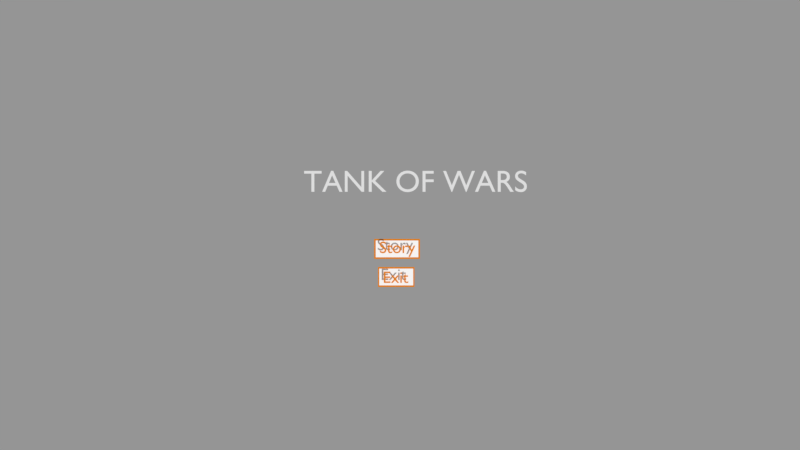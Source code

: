 # Source: tank_hover.blend  (saved by Blender 2.79.0; exported with 4.5.12 LTS)
import bpy
from mathutils import Matrix  # noqa: F401  (used for matrix-valued properties, if any)

bpy.ops.wm.read_factory_settings(use_empty=True)
scene = bpy.context.scene
scene.name = 'Game Menu'

# ---- collections
col_collection_1 = bpy.data.collections.new('Collection 1'); scene.collection.children.link(col_collection_1)

# ---- materials (node trees are filled in below, after node groups)
mat_menutext = bpy.data.materials.new('MenuText')
mat_menutext.alpha_threshold = 0.0
mat_menutext.use_transparent_shadow = False
mat_menutext.diffuse_color = (0.8, 0.2263, 0.0, 1.0)
mat_menutext.roughness = 0.5
mat_menutext.line_color = (0.0, 0.0, 0.0, 1.0)
mat_material_011 = bpy.data.materials.new('Material.011')
mat_material_011.alpha_threshold = 0.0
mat_material_011.use_transparent_shadow = False
mat_material_011.diffuse_color = (1.0, 1.0, 1.0, 1.0)
mat_material_011.roughness = 0.5

# ---- material node trees

# ---- cameras
cam_camera_003 = bpy.data.cameras.new('Camera.003')
cam_camera_003.clip_end = 100.0
cam_camera_003.lens = 35.0
cam_camera_003.sensor_width = 32.0
cam_camera_003.sensor_height = 18.0
cam_camera_003.ortho_scale = 7.314
cam_camera_003.dof.focus_distance = 0.0
cam_camera_003.dof.aperture_fstop = 128.0

# ---- meshes
me_plane_003 = bpy.data.meshes.new('Plane.003')
me_plane_003.from_pydata([(-1.0, -1.0, 0.0), (1.0, -1.0, 0.0), (-1.0, 1.0, 0.0), (1.0, 1.0, 0.0), (-1.075, -1.189, 0.0), (1.075, -1.189, 0.0), (-1.075, 1.189, 0.0), (1.075, 1.189, 0.0)], [], [(3, 2, 6, 7), (1, 3, 7, 5), (0, 1, 5, 4), (2, 0, 4, 6), (2, 3, 1, 0)])
me_plane_003.polygons.foreach_set('material_index', [0, 0, 0, 0, 1])
me_plane_003.materials.append(mat_menutext)
me_plane_003.materials.append(mat_material_011)
me_plane_003.use_remesh_preserve_volume = False
me_plane_003.use_remesh_preserve_attributes = False
me_plane_003.use_mirror_vertex_groups = False
me_plane_003.update()
me_mesh = bpy.data.meshes.new('Mesh')
me_mesh.from_pydata([(2.177, 0.449, 0.0), (2.077, 0.449, 0.0), (1.961, 0.196, 0.0), (1.84, 0.449, 0.0), (1.739, 0.449, 0.0), (1.913, 0.096, 0.0), (1.76, -0.23, 0.0), (1.859, -0.23, 0.0), (1.412, 0.449, 0.0), (1.412, 0.0, 0.0), (1.501, 0.0, 0.0), (1.501, 0.235, 0.0), (1.502, 0.2539, 0.0), (1.505, 0.272, 0.0), (1.509, 0.289, 0.0), (1.516, 0.305, 0.0), (1.523, 0.3197, 0.0), (1.533, 0.3329, 0.0), (1.543, 0.3445, 0.0), (1.555, 0.3543, 0.0), (1.567, 0.3623, 0.0), (1.581, 0.3681, 0.0), (1.595, 0.3718, 0.0), (1.61, 0.373, 0.0), (1.616, 0.3726, 0.0), (1.622, 0.3715, 0.0), (1.628, 0.3698, 0.0), (1.635, 0.3674, 0.0), (1.642, 0.3643, 0.0), (1.649, 0.3608, 0.0), (1.657, 0.3566, 0.0), (1.664, 0.352, 0.0), (1.672, 0.3468, 0.0), (1.679, 0.3413, 0.0), (1.686, 0.3353, 0.0), (1.693, 0.329, 0.0), (1.74, 0.406, 0.0), (1.731, 0.4144, 0.0), (1.722, 0.422, 0.0), (1.713, 0.4289, 0.0), (1.704, 0.435, 0.0), (1.695, 0.4404, 0.0), (1.686, 0.4451, 0.0), (1.677, 0.4491, 0.0), (1.669, 0.4523, 0.0), (1.66, 0.4548, 0.0), (1.651, 0.4566, 0.0), (1.642, 0.4576, 0.0), (1.633, 0.458, 0.0), (1.622, 0.4573, 0.0), (1.612, 0.4552, 0.0), (1.601, 0.4516, 0.0), (1.591, 0.4465, 0.0), (1.58, 0.4399, 0.0), (1.569, 0.4316, 0.0), (1.558, 0.4217, 0.0), (1.547, 0.4101, 0.0), (1.536, 0.3968, 0.0), (1.525, 0.3817, 0.0), (1.514, 0.3648, 0.0), (1.503, 0.346, 0.0), (1.501, 0.346, 0.0), (1.501, 0.449, 0.0), (1.064, 0.458, 0.0), (1.031, 0.456, 0.0), (0.9999, 0.45, 0.0), (0.9704, 0.4404, 0.0), (0.943, 0.4273, 0.0), (0.9179, 0.4111, 0.0), (0.8953, 0.3919, 0.0), (0.8754, 0.37, 0.0), (0.8587, 0.3457, 0.0), (0.8452, 0.3192, 0.0), (0.8352, 0.2908, 0.0), (0.8291, 0.2606, 0.0), (0.827, 0.229, 0.0), (0.829, 0.1953, 0.0), (0.835, 0.1635, 0.0), (0.8446, 0.1336, 0.0), (0.8578, 0.106, 0.0), (0.8742, 0.08078, 0.0), (0.8938, 0.05825, 0.0), (0.9162, 0.0386, 0.0), (0.9412, 0.02204, 0.0), (0.9687, 0.008781, 0.0), (0.9985, -0.0009537, 0.0), (1.03, -0.006953, 0.0), (1.064, -0.009, 0.0), (1.099, -0.007029, 0.0), (1.132, -0.001231, 0.0), (1.163, 0.008219, 0.0), (1.191, 0.02115, 0.0), (1.217, 0.03738, 0.0), (1.239, 0.05675, 0.0), (1.259, 0.07908, 0.0), (1.276, 0.1042, 0.0), (1.289, 0.1319, 0.0), (1.299, 0.1621, 0.0), (1.305, 0.1945, 0.0), (1.307, 0.229, 0.0), (1.305, 0.2614, 0.0), (1.299, 0.2921, 0.0), (1.289, 0.3209, 0.0), (1.275, 0.3475, 0.0), (1.258, 0.3717, 0.0), (1.238, 0.3934, 0.0), (1.215, 0.4123, 0.0), (1.19, 0.4282, 0.0), (1.161, 0.4409, 0.0), (1.131, 0.4503, 0.0), (1.098, 0.456, 0.0), (1.063, 0.378, 0.0), (1.085, 0.3767, 0.0), (1.105, 0.3729, 0.0), (1.124, 0.3668, 0.0), (1.142, 0.3584, 0.0), (1.158, 0.348, 0.0), (1.173, 0.3356, 0.0), (1.185, 0.3214, 0.0), (1.196, 0.3056, 0.0), (1.205, 0.2881, 0.0), (1.211, 0.2693, 0.0), (1.215, 0.2492, 0.0), (1.216, 0.228, 0.0), (1.215, 0.2045, 0.0), (1.211, 0.1827, 0.0), (1.205, 0.1625, 0.0), (1.197, 0.1442, 0.0), (1.187, 0.1277, 0.0), (1.175, 0.1131, 0.0), (1.161, 0.1006, 0.0), (1.144, 0.09015, 0.0), (1.127, 0.08189, 0.0), (1.107, 0.07589, 0.0), (1.086, 0.07224, 0.0), (1.063, 0.071, 0.0), (1.042, 0.07229, 0.0), (1.022, 0.07611, 0.0), (1.004, 0.08233, 0.0), (0.9872, 0.09085, 0.0), (0.9719, 0.1016, 0.0), (0.9582, 0.1144, 0.0), (0.9464, 0.1292, 0.0), (0.9365, 0.1458, 0.0), (0.9286, 0.1642, 0.0), (0.9228, 0.1843, 0.0), (0.9192, 0.2059, 0.0), (0.918, 0.229, 0.0), (0.9192, 0.25, 0.0), (0.9229, 0.2699, 0.0), (0.9288, 0.2886, 0.0), (0.9369, 0.3059, 0.0), (0.947, 0.3216, 0.0), (0.959, 0.3358, 0.0), (0.9727, 0.3481, 0.0), (0.9881, 0.3585, 0.0), (1.005, 0.3668, 0.0), (1.023, 0.3729, 0.0), (1.043, 0.3767, 0.0), (0.625, 0.542, 0.0), (0.458, 0.379, 0.0), (0.458, 0.369, 0.0), (0.536, 0.369, 0.0), (0.536, 0.132, 0.0), (0.537, 0.1122, 0.0), (0.5401, 0.09343, 0.0), (0.5452, 0.0758, 0.0), (0.5523, 0.05944, 0.0), (0.5614, 0.04451, 0.0), (0.5726, 0.03112, 0.0), (0.5858, 0.01943, 0.0), (0.601, 0.009556, 0.0), (0.6183, 0.001641, 0.0), (0.6375, -0.004181, 0.0), (0.6588, -0.007773, 0.0), (0.682, -0.009, 0.0), (0.6896, -0.008734, 0.0), (0.6979, -0.007958, 0.0), (0.7068, -0.006703, 0.0), (0.716, -0.005, 0.0), (0.7255, -0.00288, 0.0), (0.7353, -0.000375, 0.0), (0.745, 0.002484, 0.0), (0.7547, 0.005667, 0.0), (0.7641, 0.009141, 0.0), (0.7733, 0.01288, 0.0), (0.7819, 0.01684, 0.0), (0.79, 0.021, 0.0), (0.79, 0.104, 0.0), (0.7811, 0.09873, 0.0), (0.7722, 0.09392, 0.0), (0.7635, 0.08956, 0.0), (0.7549, 0.08567, 0.0), (0.7464, 0.08223, 0.0), (0.738, 0.07925, 0.0), (0.7297, 0.07673, 0.0), (0.7214, 0.07467, 0.0), (0.7132, 0.07306, 0.0), (0.7051, 0.07192, 0.0), (0.697, 0.07123, 0.0), (0.689, 0.071, 0.0), (0.6823, 0.07133, 0.0), (0.6752, 0.07236, 0.0), (0.668, 0.07417, 0.0), (0.6609, 0.07685, 0.0), (0.6539, 0.08048, 0.0), (0.6472, 0.08513, 0.0), (0.6412, 0.09088, 0.0), (0.6358, 0.09781, 0.0), (0.6313, 0.106, 0.0), (0.6279, 0.1156, 0.0), (0.6258, 0.1265, 0.0), (0.625, 0.139, 0.0), (0.625, 0.369, 0.0), (0.767, 0.369, 0.0), (0.767, 0.449, 0.0), (0.625, 0.449, 0.0), (0.399, 0.643, 0.0), (0.3869, 0.6507, 0.0), (0.3747, 0.6577, 0.0), (0.3623, 0.664, 0.0), (0.3498, 0.6697, 0.0), (0.3372, 0.6747, 0.0), (0.3245, 0.679, 0.0), (0.3117, 0.6827, 0.0), (0.2989, 0.6857, 0.0), (0.2859, 0.688, 0.0), (0.273, 0.6897, 0.0), (0.26, 0.6907, 0.0), (0.247, 0.691, 0.0), (0.2167, 0.6895, 0.0), (0.1883, 0.6852, 0.0), (0.1619, 0.6782, 0.0), (0.1378, 0.6685, 0.0), (0.116, 0.6563, 0.0), (0.09663, 0.6416, 0.0), (0.07989, 0.6247, 0.0), (0.06589, 0.6055, 0.0), (0.05477, 0.5843, 0.0), (0.04665, 0.561, 0.0), (0.04169, 0.5359, 0.0), (0.04, 0.509, 0.0), (0.0458, 0.4656, 0.0), (0.06185, 0.4284, 0.0), (0.08609, 0.3962, 0.0), (0.1165, 0.368, 0.0), (0.151, 0.3429, 0.0), (0.1875, 0.3197, 0.0), (0.224, 0.2976, 0.0), (0.2585, 0.2753, 0.0), (0.2889, 0.2519, 0.0), (0.3131, 0.2265, 0.0), (0.3292, 0.1978, 0.0), (0.335, 0.165, 0.0), (0.3343, 0.1553, 0.0), (0.3321, 0.1454, 0.0), (0.3283, 0.1355, 0.0), (0.3231, 0.1258, 0.0), (0.3163, 0.1165, 0.0), (0.308, 0.1077, 0.0), (0.2981, 0.0998, 0.0), (0.2866, 0.09285, 0.0), (0.2734, 0.08709, 0.0), (0.2586, 0.08273, 0.0), (0.2421, 0.07997, 0.0), (0.224, 0.079, 0.0), (0.2073, 0.07973, 0.0), (0.1909, 0.08189, 0.0), (0.1746, 0.08547, 0.0), (0.1587, 0.09044, 0.0), (0.143, 0.0968, 0.0), (0.1276, 0.1045, 0.0), (0.1126, 0.1135, 0.0), (0.098, 0.1239, 0.0), (0.0838, 0.1355, 0.0), (0.07004, 0.1484, 0.0), (0.05677, 0.1626, 0.0), (0.044, 0.178, 0.0), (0.044, 0.054, 0.0), (0.05832, 0.04373, 0.0), (0.0728, 0.0344, 0.0), (0.08748, 0.02602, 0.0), (0.1024, 0.01856, 0.0), (0.1176, 0.01201, 0.0), (0.1331, 0.006375, 0.0), (0.149, 0.001634, 0.0), (0.1653, -0.002222, 0.0), (0.182, -0.005203, 0.0), (0.1991, -0.007319, 0.0), (0.2168, -0.008582, 0.0), (0.235, -0.009, 0.0), (0.2619, -0.007403, 0.0), (0.2873, -0.002727, 0.0), (0.3113, 0.004859, 0.0), (0.3334, 0.01519, 0.0), (0.3536, 0.02808, 0.0), (0.3718, 0.04338, 0.0), (0.3876, 0.0609, 0.0), (0.4009, 0.08048, 0.0), (0.4116, 0.102, 0.0), (0.4195, 0.1251, 0.0), (0.4243, 0.1499, 0.0), (0.426, 0.176, 0.0), (0.4202, 0.2259, 0.0), (0.4041, 0.2679, 0.0), (0.3799, 0.3032, 0.0), (0.3495, 0.333, 0.0), (0.315, 0.3587, 0.0), (0.2785, 0.3812, 0.0), (0.242, 0.4021, 0.0), (0.2075, 0.4223, 0.0), (0.1771, 0.4432, 0.0), (0.1529, 0.466, 0.0), (0.1368, 0.4918, 0.0), (0.131, 0.522, 0.0), (0.1319, 0.5337, 0.0), (0.1346, 0.5447, 0.0), (0.139, 0.5549, 0.0), (0.145, 0.5643, 0.0), (0.1525, 0.5729, 0.0), (0.1614, 0.5805, 0.0), (0.1716, 0.5871, 0.0), (0.183, 0.5927, 0.0), (0.1955, 0.5971, 0.0), (0.2091, 0.6003, 0.0), (0.2236, 0.6023, 0.0), (0.239, 0.603, 0.0), (0.2507, 0.6027, 0.0), (0.2628, 0.6016, 0.0), (0.2753, 0.5996, 0.0), (0.288, 0.5968, 0.0), (0.3011, 0.593, 0.0), (0.3145, 0.5881, 0.0), (0.3281, 0.5821, 0.0), (0.342, 0.5749, 0.0), (0.356, 0.5663, 0.0), (0.3702, 0.5564, 0.0), (0.3845, 0.545, 0.0), (0.399, 0.532, 0.0)], [], [(5, 3, 4), (5, 2, 3), (2, 0, 1), (2, 7, 0), (5, 7, 2), (6, 7, 5), (49, 47, 48), (49, 46, 47), (50, 46, 49), (50, 45, 46), (51, 45, 50), (51, 44, 45), (51, 43, 44), (52, 43, 51), (52, 42, 43), (9, 62, 8), (9, 61, 62), (53, 42, 52), (53, 41, 42), (53, 40, 41), (54, 40, 53), (54, 39, 40), (55, 39, 54), (55, 38, 39), (55, 37, 38), (56, 37, 55), (56, 36, 37), (57, 36, 56), (57, 26, 36), (26, 27, 36), (27, 28, 36), (28, 29, 36), (29, 30, 36), (30, 31, 36), (31, 32, 36), (32, 33, 36), (33, 34, 36), (34, 35, 36), (58, 24, 57), (24, 25, 57), (25, 26, 57), (59, 22, 58), (22, 23, 58), (23, 24, 58), (59, 21, 22), (59, 20, 21), (60, 20, 59), (60, 19, 20), (60, 18, 19), (9, 60, 61), (9, 14, 60), (14, 15, 60), (15, 16, 60), (16, 17, 60), (17, 18, 60), (9, 13, 14), (9, 12, 13), (9, 11, 12), (9, 10, 11), (64, 110, 63), (64, 109, 110), (65, 109, 64), (65, 108, 109), (66, 108, 65), (66, 107, 108), (67, 107, 66), (67, 106, 107), (68, 106, 67), (68, 105, 106), (69, 105, 68), (69, 104, 105), (70, 111, 69), (111, 104, 69), (70, 158, 111), (112, 104, 111), (70, 157, 158), (113, 104, 112), (70, 156, 157), (114, 104, 113), (114, 103, 104), (71, 156, 70), (71, 155, 156), (115, 103, 114), (71, 154, 155), (116, 103, 115), (71, 153, 154), (117, 103, 116), (117, 102, 103), (72, 153, 71), (72, 152, 153), (118, 102, 117), (72, 151, 152), (119, 102, 118), (119, 101, 102), (73, 151, 72), (73, 150, 151), (120, 101, 119), (120, 100, 101), (74, 150, 73), (74, 149, 150), (121, 100, 120), (74, 148, 149), (122, 100, 121), (122, 99, 100), (75, 148, 74), (75, 147, 148), (123, 99, 122), (76, 147, 75), (76, 146, 147), (123, 98, 99), (124, 98, 123), (76, 145, 146), (125, 98, 124), (77, 145, 76), (125, 97, 98), (77, 144, 145), (126, 97, 125), (77, 143, 144), (78, 143, 77), (127, 97, 126), (127, 96, 97), (78, 142, 143), (128, 96, 127), (79, 142, 78), (128, 95, 96), (79, 141, 142), (129, 95, 128), (79, 140, 141), (130, 95, 129), (80, 140, 79), (130, 94, 95), (80, 139, 140), (131, 94, 130), (80, 138, 139), (132, 94, 131), (80, 137, 138), (133, 94, 132), (81, 137, 80), (133, 93, 94), (81, 136, 137), (134, 93, 133), (81, 135, 136), (135, 93, 134), (81, 93, 135), (82, 93, 81), (82, 92, 93), (83, 92, 82), (83, 91, 92), (84, 91, 83), (84, 90, 91), (85, 90, 84), (85, 89, 90), (86, 89, 85), (86, 88, 89), (87, 88, 86), (160, 216, 159), (160, 215, 216), (160, 214, 215), (161, 214, 160), (162, 214, 161), (163, 213, 162), (213, 214, 162), (163, 212, 213), (163, 211, 212), (164, 211, 163), (164, 210, 211), (164, 209, 210), (165, 209, 164), (165, 208, 209), (189, 187, 188), (190, 187, 189), (165, 207, 208), (191, 187, 190), (166, 207, 165), (166, 206, 207), (192, 187, 191), (193, 187, 192), (166, 205, 206), (194, 187, 193), (166, 204, 205), (195, 187, 194), (166, 203, 204), (196, 187, 195), (167, 203, 166), (197, 187, 196), (167, 202, 203), (198, 187, 197), (167, 201, 202), (199, 187, 198), (167, 200, 201), (200, 187, 199), (167, 187, 200), (168, 187, 167), (169, 187, 168), (170, 187, 169), (170, 186, 187), (171, 186, 170), (171, 185, 186), (171, 184, 185), (172, 184, 171), (172, 183, 184), (172, 182, 183), (172, 181, 182), (173, 181, 172), (173, 180, 181), (173, 179, 180), (174, 179, 173), (174, 178, 179), (174, 177, 178), (175, 177, 174), (175, 176, 177), (230, 228, 229), (230, 227, 228), (230, 226, 227), (231, 226, 230), (231, 225, 226), (231, 224, 225), (232, 224, 231), (232, 223, 224), (232, 222, 223), (233, 222, 232), (233, 221, 222), (233, 220, 221), (234, 220, 233), (234, 219, 220), (234, 218, 219), (235, 218, 234), (235, 217, 218), (235, 330, 217), (330, 331, 217), (331, 332, 217), (332, 333, 217), (333, 334, 217), (334, 335, 217), (335, 336, 217), (336, 337, 217), (337, 338, 217), (236, 328, 235), (328, 329, 235), (329, 330, 235), (237, 326, 236), (326, 327, 236), (327, 328, 236), (238, 325, 237), (325, 326, 237), (238, 324, 325), (238, 323, 324), (238, 322, 323), (238, 321, 322), (238, 320, 321), (239, 320, 238), (239, 319, 320), (239, 318, 319), (239, 317, 318), (240, 317, 239), (240, 316, 317), (240, 315, 316), (241, 315, 240), (241, 314, 315), (241, 313, 314), (242, 313, 241), (242, 312, 313), (242, 311, 312), (243, 311, 242), (243, 310, 311), (244, 310, 243), (244, 309, 310), (244, 308, 309), (245, 308, 244), (245, 307, 308), (246, 307, 245), (246, 306, 307), (247, 306, 246), (247, 305, 306), (248, 305, 247), (248, 304, 305), (249, 304, 248), (250, 304, 249), (250, 303, 304), (251, 303, 250), (252, 303, 251), (252, 302, 303), (253, 302, 252), (278, 276, 277), (253, 301, 302), (254, 301, 253), (278, 275, 276), (255, 301, 254), (255, 300, 301), (278, 274, 275), (256, 300, 255), (278, 273, 274), (257, 300, 256), (258, 300, 257), (258, 299, 300), (278, 272, 273), (259, 299, 258), (278, 271, 272), (260, 299, 259), (278, 270, 271), (260, 298, 299), (261, 298, 260), (278, 269, 270), (262, 298, 261), (278, 268, 269), (263, 298, 262), (278, 267, 268), (264, 298, 263), (278, 266, 267), (264, 297, 298), (265, 297, 264), (278, 265, 266), (278, 297, 265), (278, 296, 297), (279, 296, 278), (280, 296, 279), (280, 295, 296), (281, 295, 280), (281, 294, 295), (282, 294, 281), (283, 294, 282), (283, 293, 294), (284, 293, 283), (285, 293, 284), (285, 292, 293), (286, 292, 285), (287, 292, 286), (287, 291, 292), (288, 291, 287), (289, 291, 288), (289, 290, 291)])
me_mesh.materials.append(mat_menutext)
me_mesh.use_remesh_preserve_volume = False
me_mesh.use_remesh_preserve_attributes = False
me_mesh.use_mirror_vertex_groups = False
me_mesh.update()
me_plane_005 = bpy.data.meshes.new('Plane.005')
me_plane_005.from_pydata([(-0.797, -1.0, 0.0), (0.797, -1.0, 0.0), (-0.797, 1.0, 0.0), (0.797, 1.0, 0.0), (-0.8566, -1.189, 0.0), (0.8566, -1.189, 0.0), (-0.8566, 1.189, 0.0), (0.8566, 1.189, 0.0)], [], [(3, 2, 6, 7), (1, 3, 7, 5), (0, 1, 5, 4), (2, 0, 4, 6), (2, 3, 1, 0)])
me_plane_005.polygons.foreach_set('material_index', [0, 0, 0, 0, 1])
me_plane_005.materials.append(mat_menutext)
me_plane_005.materials.append(mat_material_011)
me_plane_005.use_remesh_preserve_volume = False
me_plane_005.use_remesh_preserve_attributes = False
me_plane_005.use_mirror_vertex_groups = False
me_plane_005.update()
me_mesh_002 = bpy.data.meshes.new('Mesh.002')
me_mesh_002.from_pydata([(1.386, 0.542, 0.0), (1.219, 0.379, 0.0), (1.219, 0.369, 0.0), (1.297, 0.369, 0.0), (1.297, 0.132, 0.0), (1.298, 0.1122, 0.0), (1.301, 0.09343, 0.0), (1.306, 0.0758, 0.0), (1.313, 0.05944, 0.0), (1.322, 0.04451, 0.0), (1.334, 0.03112, 0.0), (1.347, 0.01943, 0.0), (1.362, 0.009556, 0.0), (1.379, 0.001641, 0.0), (1.399, -0.004181, 0.0), (1.42, -0.007773, 0.0), (1.443, -0.009, 0.0), (1.451, -0.008734, 0.0), (1.459, -0.007958, 0.0), (1.468, -0.006703, 0.0), (1.477, -0.005, 0.0), (1.487, -0.00288, 0.0), (1.496, -0.000375, 0.0), (1.506, 0.002484, 0.0), (1.516, 0.005667, 0.0), (1.525, 0.009141, 0.0), (1.534, 0.01288, 0.0), (1.543, 0.01684, 0.0), (1.551, 0.021, 0.0), (1.551, 0.104, 0.0), (1.542, 0.09873, 0.0), (1.533, 0.09392, 0.0), (1.525, 0.08956, 0.0), (1.516, 0.08567, 0.0), (1.507, 0.08223, 0.0), (1.499, 0.07925, 0.0), (1.491, 0.07673, 0.0), (1.482, 0.07467, 0.0), (1.474, 0.07306, 0.0), (1.466, 0.07192, 0.0), (1.458, 0.07123, 0.0), (1.45, 0.071, 0.0), (1.443, 0.07133, 0.0), (1.436, 0.07236, 0.0), (1.429, 0.07417, 0.0), (1.422, 0.07685, 0.0), (1.415, 0.08048, 0.0), (1.408, 0.08513, 0.0), (1.402, 0.09088, 0.0), (1.397, 0.09781, 0.0), (1.392, 0.106, 0.0), (1.389, 0.1156, 0.0), (1.387, 0.1265, 0.0), (1.386, 0.139, 0.0), (1.386, 0.369, 0.0), (1.528, 0.369, 0.0), (1.528, 0.449, 0.0), (1.386, 0.449, 0.0), (1.154, 0.449, 0.0), (1.065, 0.449, 0.0), (1.065, 0.0, 0.0), (1.154, 0.0, 0.0), (1.163, 0.585, 0.0), (1.163, 0.5921, 0.0), (1.161, 0.599, 0.0), (1.159, 0.6055, 0.0), (1.156, 0.6116, 0.0), (1.152, 0.6173, 0.0), (1.147, 0.6224, 0.0), (1.142, 0.6269, 0.0), (1.137, 0.6307, 0.0), (1.131, 0.6338, 0.0), (1.124, 0.6361, 0.0), (1.117, 0.6375, 0.0), (1.11, 0.638, 0.0), (1.103, 0.6375, 0.0), (1.096, 0.6361, 0.0), (1.089, 0.6338, 0.0), (1.083, 0.6307, 0.0), (1.078, 0.6269, 0.0), (1.073, 0.6224, 0.0), (1.068, 0.6173, 0.0), (1.064, 0.6116, 0.0), (1.061, 0.6055, 0.0), (1.059, 0.599, 0.0), (1.057, 0.5921, 0.0), (1.057, 0.585, 0.0), (1.057, 0.5779, 0.0), (1.059, 0.571, 0.0), (1.061, 0.5645, 0.0), (1.064, 0.5584, 0.0), (1.068, 0.5527, 0.0), (1.073, 0.5476, 0.0), (1.078, 0.5431, 0.0), (1.083, 0.5393, 0.0), (1.089, 0.5362, 0.0), (1.096, 0.5339, 0.0), (1.103, 0.5325, 0.0), (1.11, 0.532, 0.0), (1.117, 0.5325, 0.0), (1.124, 0.5339, 0.0), (1.131, 0.5362, 0.0), (1.137, 0.5393, 0.0), (1.142, 0.5431, 0.0), (1.147, 0.5476, 0.0), (1.152, 0.5527, 0.0), (1.156, 0.5584, 0.0), (1.159, 0.5645, 0.0), (1.161, 0.571, 0.0), (1.163, 0.5779, 0.0), (0.987, 0.449, 0.0), (0.873, 0.449, 0.0), (0.745, 0.295, 0.0), (0.612, 0.449, 0.0), (0.5, 0.449, 0.0), (0.689, 0.228, 0.0), (0.5, 0.0, 0.0), (0.612, 0.0, 0.0), (0.745, 0.161, 0.0), (0.886, 0.0, 0.0), (1.0, 0.0, 0.0), (0.802, 0.228, 0.0), (0.462, 0.682, 0.0), (0.075, 0.682, 0.0), (0.075, 0.0, 0.0), (0.471, 0.0, 0.0), (0.471, 0.088, 0.0), (0.173, 0.088, 0.0), (0.173, 0.3, 0.0), (0.452, 0.3, 0.0), (0.452, 0.388, 0.0), (0.173, 0.388, 0.0), (0.173, 0.594, 0.0), (0.462, 0.594, 0.0)], [], [(1, 57, 0), (1, 56, 57), (1, 55, 56), (2, 55, 1), (3, 55, 2), (4, 54, 3), (54, 55, 3), (4, 53, 54), (4, 52, 53), (5, 52, 4), (5, 51, 52), (5, 50, 51), (6, 50, 5), (6, 49, 50), (30, 28, 29), (31, 28, 30), (6, 48, 49), (32, 28, 31), (7, 48, 6), (7, 47, 48), (33, 28, 32), (34, 28, 33), (7, 46, 47), (35, 28, 34), (7, 45, 46), (36, 28, 35), (7, 44, 45), (37, 28, 36), (8, 44, 7), (38, 28, 37), (8, 43, 44), (39, 28, 38), (8, 42, 43), (40, 28, 39), (8, 41, 42), (41, 28, 40), (8, 28, 41), (9, 28, 8), (10, 28, 9), (11, 28, 10), (11, 27, 28), (12, 27, 11), (12, 26, 27), (12, 25, 26), (13, 25, 12), (13, 24, 25), (13, 23, 24), (13, 22, 23), (14, 22, 13), (14, 21, 22), (14, 20, 21), (15, 20, 14), (15, 19, 20), (15, 18, 19), (16, 18, 15), (16, 17, 18), (75, 73, 74), (75, 72, 73), (76, 72, 75), (76, 71, 72), (77, 71, 76), (77, 70, 71), (78, 70, 77), (78, 69, 70), (79, 69, 78), (79, 68, 69), (80, 68, 79), (80, 67, 68), (81, 67, 80), (81, 66, 67), (82, 66, 81), (82, 65, 66), (83, 65, 82), (83, 64, 65), (84, 64, 83), (84, 63, 64), (85, 63, 84), (85, 62, 63), (86, 62, 85), (87, 62, 86), (87, 109, 62), (87, 108, 109), (88, 108, 87), (88, 107, 108), (89, 107, 88), (89, 106, 107), (90, 106, 89), (90, 105, 106), (91, 105, 90), (91, 104, 105), (92, 104, 91), (92, 103, 104), (93, 103, 92), (93, 102, 103), (94, 102, 93), (94, 101, 102), (95, 101, 94), (95, 100, 101), (96, 100, 95), (96, 99, 100), (97, 99, 96), (97, 98, 99), (60, 58, 59), (60, 61, 58), (115, 113, 114), (115, 112, 113), (112, 110, 111), (112, 121, 110), (115, 121, 112), (116, 121, 115), (116, 118, 121), (118, 120, 121), (116, 117, 118), (119, 120, 118), (124, 132, 123), (132, 122, 123), (132, 133, 122), (124, 131, 132), (124, 128, 131), (128, 130, 131), (128, 129, 130), (124, 127, 128), (124, 126, 127), (124, 125, 126)])
me_mesh_002.materials.append(mat_menutext)
me_mesh_002.use_remesh_preserve_volume = False
me_mesh_002.use_remesh_preserve_attributes = False
me_mesh_002.use_mirror_vertex_groups = False
me_mesh_002.update()

# ---- curves / text
txt_text_002 = bpy.data.curves.new('Text.002', 'FONT')
txt_text_002.dimensions = '2D'
txt_text_002.body = 'TANK OF WARS\n'
txt_text_002.use_path_clamp = True
txt_text_002.bevel_resolution = 0

# ---- objects
ob_text_004 = bpy.data.objects.new('Text.004', txt_text_002)
ob_camera_003 = bpy.data.objects.new('Camera.003', cam_camera_003)
ob_plane_004 = bpy.data.objects.new('Plane.004', me_plane_003)
ob_text_009 = bpy.data.objects.new('Text.009', me_mesh)
ob_plane_002 = bpy.data.objects.new('Plane.002', me_plane_005)
ob_text_007 = bpy.data.objects.new('Text.007', me_mesh_002)

# ---- transforms, parenting, visibility, modifiers, constraints
ob_text_004.location = (-3.069, 2.599, 0.0)
ob_text_004.lineart.crease_threshold = 0.0
ob_camera_003.location = (0.0796, 1.514, 28.59)
ob_camera_003.lock_rotations_4d = False
ob_camera_003.empty_display_type = 'ARROWS'
ob_camera_003.color = (0.0, 0.0, 0.0, 0.0)
ob_camera_003.display_type = 'WIRE'
ob_camera_003.lineart.crease_threshold = 0.0
ob_plane_004.location = (-0.01733, 0.7304, -0.09346)
ob_plane_004.rotation_euler = (3.142, 0.0, 0.0)
ob_plane_004.scale = (0.6986, 0.2752, 0.9025)
ob_plane_004.lineart.crease_threshold = 0.0
ob_text_009.parent = ob_plane_004
ob_text_009.matrix_parent_inverse = Matrix(((1.432, 0.0, -3.553e-15, 0.02481), (0.0, -3.634, -5.516e-06, 2.654), (0.0, 1.669e-06, -1.108, -0.1036), (0.0, 0.0, 0.0, 1.0)))
ob_text_009.location = (-0.6018, 0.5977, 0.0)
ob_text_009.scale = (0.5428, 0.5428, 0.5428)
ob_text_009.lineart.crease_threshold = 0.0
ob_plane_002.location = (-0.04394, -0.1904, -0.09346)
ob_plane_002.rotation_euler = (3.142, 0.0, 0.0)
ob_plane_002.scale = (0.6986, 0.2752, 0.9025)
ob_plane_002.lineart.crease_threshold = 0.0
ob_text_007.parent = ob_plane_002
ob_text_007.matrix_parent_inverse = Matrix(((1.432, 0.0, 0.0, 0.06291), (0.0, -3.634, -5.516e-06, -2.713), (0.0, 1.669e-06, -1.108, -0.1036), (0.0, 0.0, 0.0, 1.0)))
ob_text_007.location = (-0.4883, -0.9338, 0.0)
ob_text_007.scale = (0.5428, 0.5428, 0.5428)
ob_text_007.lineart.crease_threshold = 0.0

# ---- collection membership
col_collection_1.objects.link(ob_text_004)
col_collection_1.objects.link(ob_camera_003)
col_collection_1.objects.link(ob_plane_004)
col_collection_1.objects.link(ob_text_009)
col_collection_1.objects.link(ob_plane_002)
col_collection_1.objects.link(ob_text_007)

# ---- scene / render settings (as saved in the file)
scene.camera = ob_camera_003
scene.frame_start = 1; scene.frame_end = 250; scene.frame_set(1)
scene.render.engine = 'BLENDER_EEVEE_NEXT'
scene.render.image_settings.exr_codec = 'NONE'
scene.render.resolution_percentage = 50
scene.render.dither_intensity = 0.0
scene.render.simplify_subdivision_render = 0
scene.render.simplify_child_particles_render = 0.0
scene.cycles.use_denoising = False
scene.cycles.samples = 128
scene.cycles.sampling_pattern = 'TABULATED_SOBOL'
scene.cycles.use_adaptive_sampling = False
scene.cycles.use_light_tree = False
scene.cycles.blur_glossy = 0.0
scene.cycles.sample_clamp_indirect = 0.0
scene.view_settings.view_transform = 'Standard'
bpy.context.view_layer.update()

# ---- added for rendering (the .blend has no usable light): sun + grey world if the file has none
light_auto_sun = bpy.data.lights.new('AutoSun', 'SUN')
light_auto_sun.energy = 3.0
light_auto_sun.angle = 0.0523599
ob_auto_sun = bpy.data.objects.new('AutoSun', light_auto_sun)
scene.collection.objects.link(ob_auto_sun)
ob_auto_sun.rotation_euler = (0.872665, 0.174533, 0.523599)
if scene.world is None:
    world_auto = bpy.data.worlds.new('AutoWorld')
    world_auto.color = (0.3, 0.3, 0.3)
    scene.world = world_auto
bpy.context.view_layer.update()
